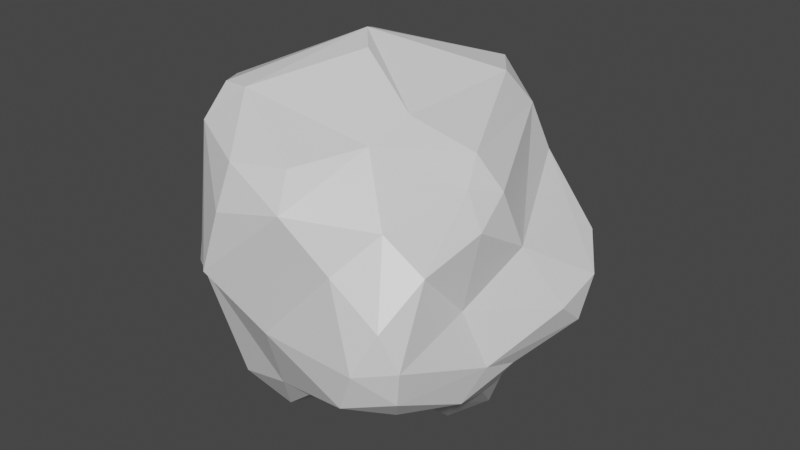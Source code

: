 # Source: rock13.blend  (saved by Blender 2.81.16; exported with 4.5.12 LTS)
import bpy
from mathutils import Matrix  # noqa: F401  (used for matrix-valued properties, if any)

bpy.ops.wm.read_factory_settings(use_empty=True)
scene = bpy.context.scene
scene.name = 'Scene'

# ---- collections
col_collection = bpy.data.collections.new('Collection'); scene.collection.children.link(col_collection)

# ---- materials (node trees are filled in below, after node groups)
mat_material = bpy.data.materials.new('Material')
mat_material.alpha_threshold = 0.0
mat_material.use_transparent_shadow = False
mat_material.line_color = (0.0, 0.0, 0.0, 1.0)

# ---- material node trees
mat_material.use_nodes = True; mat_material.node_tree.nodes.clear()
_N = mat_material.node_tree.nodes; _L = mat_material.node_tree.links
n0 = _N.new('ShaderNodeOutputMaterial'); n0.name = 'Material Output'; n0.location = (300, 300)
n1 = _N.new('ShaderNodeBsdfPrincipled'); n1.name = 'Principled BSDF'; n1.location = (10, 300)
n1.distribution = 'GGX'
n1.subsurface_method = 'BURLEY'
n1.inputs[2].default_value = 0.4
n1.inputs[3].default_value = 1.45
n1.inputs[27].default_value = (0.0, 0.0, 0.0, 1.0)
n1.inputs[28].default_value = 1.0
_L.new(n1.outputs[0], n0.inputs[0])
n0.is_active_output = True

# ---- world
world_world = bpy.data.worlds.new('World'); scene.world = world_world
world_world.use_nodes = True; world_world.node_tree.nodes.clear()
_N = world_world.node_tree.nodes; _L = world_world.node_tree.links
n0 = _N.new('ShaderNodeOutputWorld'); n0.name = 'World Output'; n0.location = (300, 300)
n1 = _N.new('ShaderNodeBackground'); n1.name = 'Background'; n1.location = (10, 300)
n1.inputs[0].default_value = (0.05088, 0.05088, 0.05088, 1.0)
_L.new(n1.outputs[0], n0.inputs[0])
n0.is_active_output = True
world_world.color = (0.05088, 0.05088, 0.05088)
world_world.use_sun_shadow = False
world_world.sun_shadow_jitter_overblur = 0.0

# ---- meshes
me_cube = bpy.data.meshes.new('Cube')
me_cube.from_pydata([(-0.6388, -0.1481, -0.6095), (-0.5797, -0.3912, -0.6766), (-0.5568, -0.5488, -0.438), (0.1337, 0.6529, -0.4946), (-0.1844, 0.6402, -0.5554), (-0.3164, 0.5578, -0.5725), (0.7052, 0.541, -0.183), (0.585, 0.7415, -0.2741), (-0.5556, -0.6535, 0.005929), (-0.6132, -0.4646, 0.197), (-0.5622, -0.558, 0.5512), (0.5817, -0.515, 0.2084), (0.5531, -0.7183, -0.02644), (0.6308, -0.6777, -0.2001), (0.5264, -0.5729, -0.5047), (-0.5391, 0.6004, 0.2787), (-0.6536, 0.5746, -0.2866), (-0.2899, -0.7088, 0.6036), (0.6547, -0.1317, 0.6109), (0.5977, -0.2486, 0.6268), (0.2874, -0.4399, 0.5271), (-0.4226, -0.5521, -0.7035), (-0.08831, -0.6374, -0.5768), (0.163, -0.6243, -0.5432), (-0.6118, -0.3723, 0.6583), (-0.5322, 0.3606, 0.4651), (-0.3676, 0.6649, 0.5763), (-0.05731, 0.5609, 0.6656), (0.04917, 0.6125, 0.6047), (0.6246, -0.07967, -0.614), (0.5061, 0.4279, -0.5741), (0.3189, 0.4878, 0.7251), (0.5018, 0.3887, 0.6193), (-0.1672, 0.4354, 0.6883), (0.2229, 0.4166, 0.8074), (-0.4088, 0.2705, 0.5584), (0.4104, 0.3095, 0.766), (-0.043, 0.1088, 0.8972), (-0.2059, 0.1354, 0.8788), (-0.54, -0.04523, 0.6628), (-0.1815, 0.00133, 0.9062), (0.3119, -0.2266, 0.6952), (-0.02463, -0.09856, 0.8805), (-0.5287, -0.2794, 0.7473), (-0.2797, -0.2788, 0.8147), (0.136, -0.426, 0.6316), (-0.3173, -0.5503, 0.7233), (-0.4995, -0.4881, 0.7288), (0.4197, -0.5308, 0.3048), (0.4723, -0.798, -0.2212), (0.4224, -0.7561, -0.4285), (0.3027, -0.724, 0.1463), (0.09218, -0.7695, 0.4419), (0.2399, -0.7827, -0.3858), (0.0625, -0.6948, 0.5446), (0.08579, -0.8077, 0.3294), (-0.05039, -0.7618, -0.2408), (-0.2416, -0.8408, -0.06525), (-0.11, -0.7933, 0.4861), (-0.2173, -0.8398, 0.3193), (-0.5357, -0.6228, -0.227), (-0.3523, -0.8351, 0.04897), (-0.4619, -0.6544, 0.587), (-0.6978, -0.5624, -0.1809), (-0.7569, -0.4432, -0.2732), (-0.6924, -0.2596, 0.5143), (-0.8111, -0.3146, -0.2094), (-0.8099, -0.4214, -0.08077), (-0.6994, -0.1614, -0.3888), (-0.8524, -0.2065, 0.07155), (-0.8591, -0.1055, 0.348), (-0.6577, -0.1095, 0.6083), (-0.6622, 0.1822, -0.4201), (-0.8411, -0.1049, 0.04048), (-0.8793, 0.001035, 0.4276), (-0.6728, 0.07429, -0.1536), (-0.9138, 0.1212, 0.3078), (-0.8212, 0.127, 0.4875), (-0.5727, 0.2139, -0.5223), (-0.7637, 0.3045, 0.0725), (-0.7915, 0.2684, 0.3854), (-0.7095, 0.4729, -0.315), (-0.7469, 0.4045, -0.2064), (-0.5856, 0.4889, -0.4249), (-0.7358, 0.3866, 0.1602), (-0.5722, 0.4344, 0.3834), (-0.7274, 0.5525, -0.1122), (0.3727, 0.531, -0.6034), (0.2575, 0.4281, -0.8253), (-0.1093, 0.5026, -0.7436), (-0.4234, 0.3486, -0.5362), (0.2942, 0.2546, -0.9413), (0.1931, 0.1178, -0.9403), (0.4859, 0.2484, -0.8076), (-0.2226, 0.1183, -0.6312), (0.4818, 0.09192, -0.8641), (0.002851, -0.09554, -0.7845), (0.2994, -0.039, -0.8907), (0.4099, 0.02053, -0.9023), (-0.5231, -0.1939, -0.7535), (0.5404, -0.2222, -0.6493), (-0.3391, -0.3128, -0.8457), (-0.09172, -0.1494, -0.7757), (0.08565, -0.222, -0.7335), (-0.4319, -0.4547, -0.8069), (-0.176, -0.447, -0.8311), (0.2188, -0.333, -0.5674), (-0.2308, -0.5499, -0.766), (0.05406, -0.5785, -0.5962), (0.7032, 0.4384, -0.3207), (0.6365, 0.6026, -0.007665), (0.5326, 0.4612, 0.389), (0.8793, 0.3841, -0.1151), (0.8444, 0.397, 0.1051), (0.6064, 0.184, -0.4795), (0.627, 0.3306, 0.3941), (0.9044, 0.2498, -0.233), (0.9567, 0.256, -0.06049), (0.9371, 0.1153, -0.2072), (0.9373, 0.1888, 0.04401), (0.7633, -0.0551, -0.404), (0.9379, 0.0378, -0.1042), (0.783, -0.066, 0.2037), (0.7537, -0.0008984, 0.2971), (0.7638, -0.1932, 0.4736), (0.7389, -0.2222, -0.3549), (0.6759, -0.3141, -0.5237), (0.7701, -0.1466, 0.1139), (0.694, -0.3385, 0.5134), (0.6508, -0.2927, -0.07572), (0.7604, -0.3307, 0.3424), (0.6362, -0.4762, 0.1101), (0.6054, -0.6616, -0.3708), (-0.6115, 0.6285, -0.1569), (-0.5336, 0.6299, 0.1562), (-0.3964, 0.6002, -0.4292), (-0.4214, 0.7708, 0.471), (-0.463, 0.6527, 0.07941), (-0.3374, 0.8537, 0.3324), (-0.2927, 0.8707, 0.4339), (-0.2551, 0.6151, -0.1226), (-0.2122, 0.8249, 0.5375), (-0.1171, 0.8594, 0.1455), (-0.03573, 0.6944, -0.3712), (0.01453, 0.8621, 0.2278), (0.09653, 0.9294, -0.1156), (0.2032, 0.9393, 0.04599), (0.1055, 0.7915, 0.2675), (0.257, 0.9547, -0.1867), (0.266, 0.5699, 0.3183), (0.3927, 0.9314, -0.1425), (0.3069, 0.8479, -0.3668), (0.4556, 0.8508, -0.3108), (0.438, 0.8494, -0.0004506), (0.5433, 0.6457, -0.4437), (0.5005, 0.6111, 0.1493)], [], [(27, 33, 38), (34, 37, 36), (38, 37, 34), (33, 35, 38), (36, 37, 41), (37, 42, 41), (37, 40, 42), (38, 39, 40), (39, 43, 40), (40, 43, 47), (47, 46, 44), (43, 24, 47), (44, 54, 45), (85, 35, 26), (49, 53, 50), (12, 51, 49), (51, 56, 49), (52, 55, 51), (50, 53, 22), (55, 57, 56), (52, 54, 58), (57, 60, 56), (60, 2, 22), (61, 8, 60), (61, 62, 8), (62, 9, 8), (62, 10, 9), (20, 45, 54), (60, 8, 63), (60, 63, 2), (108, 23, 22), (9, 10, 65), (8, 9, 70), (66, 73, 68), (65, 71, 74), (69, 76, 73), (72, 78, 0), (73, 76, 79), (76, 80, 84), (81, 83, 78), (84, 134, 86), (10, 24, 65), (83, 5, 90), (0, 78, 99), (64, 0, 1), (89, 92, 90), (88, 91, 89), (87, 30, 93), (90, 92, 94), (88, 93, 91), (95, 98, 91), (96, 102, 94), (92, 97, 96), (29, 100, 95), (97, 100, 103), (102, 103, 105), (104, 21, 1), (4, 88, 89), (3, 87, 88), (14, 23, 106), (106, 23, 108), (108, 22, 107), (99, 1, 0), (110, 111, 113), (30, 109, 114), (112, 116, 109), (32, 123, 115), (109, 116, 120), (116, 118, 120), (115, 122, 119), (120, 29, 114), (122, 127, 121), (124, 122, 123), (125, 126, 120), (127, 130, 129), (124, 128, 130), (125, 132, 126), (130, 11, 131), (132, 14, 126), (129, 131, 13), (11, 128, 48), (7, 6, 109), (128, 20, 48), (131, 12, 13), (30, 114, 29), (138, 142, 137), (142, 143, 140), (142, 145, 143), (141, 147, 144), (142, 144, 146), (145, 151, 143), (145, 146, 148), (152, 154, 151), (153, 7, 150), (155, 110, 153), (134, 137, 133), (26, 33, 141), (27, 28, 141), (28, 31, 111), (110, 6, 7), (27, 31, 28), (26, 35, 33), (36, 32, 31), (31, 27, 34), (34, 27, 38), (38, 35, 39), (18, 36, 19), (36, 41, 19), (42, 40, 44), (39, 71, 43), (41, 20, 19), (41, 45, 20), (42, 44, 45), (44, 46, 54), (85, 25, 35), (24, 43, 71), (47, 24, 10), (19, 20, 128), (18, 32, 36), (14, 132, 50), (48, 52, 51), (49, 56, 53), (52, 20, 54), (23, 50, 22), (51, 55, 56), (53, 56, 22), (58, 54, 17), (56, 60, 22), (57, 59, 61), (57, 61, 60), (61, 59, 62), (59, 17, 62), (11, 48, 12), (17, 54, 46), (21, 22, 2), (63, 8, 67), (64, 63, 67), (67, 8, 70), (64, 67, 66), (64, 68, 0), (66, 67, 69), (66, 69, 73), (68, 73, 75), (74, 70, 65), (68, 72, 0), (68, 75, 72), (71, 39, 77), (75, 73, 79), (72, 81, 78), (72, 75, 82), (79, 76, 84), (77, 85, 80), (77, 25, 85), (84, 80, 85), (86, 79, 84), (82, 86, 81), (82, 79, 86), (81, 86, 16), (81, 16, 83), (15, 134, 85), (65, 24, 71), (39, 25, 77), (133, 86, 134), (78, 83, 90), (90, 5, 89), (88, 87, 93), (78, 90, 94), (91, 93, 95), (78, 94, 102), (91, 98, 92), (93, 29, 95), (98, 95, 100), (96, 97, 103), (103, 102, 96), (1, 99, 104), (101, 102, 105), (103, 100, 106), (105, 103, 106), (14, 106, 100), (107, 105, 108), (108, 105, 106), (5, 4, 89), (4, 3, 88), (93, 30, 29), (107, 22, 21), (6, 112, 109), (30, 154, 109), (112, 110, 113), (116, 112, 117), (117, 112, 113), (117, 113, 119), (113, 115, 119), (114, 109, 120), (121, 118, 117), (115, 123, 122), (123, 32, 124), (119, 122, 121), (120, 118, 125), (32, 18, 124), (121, 129, 125), (121, 127, 129), (127, 122, 130), (128, 124, 18), (129, 130, 131), (125, 129, 13), (11, 130, 128), (128, 18, 19), (154, 7, 109), (110, 155, 111), (132, 125, 13), (29, 126, 100), (134, 15, 136), (136, 85, 26), (133, 140, 135), (133, 137, 140), (135, 140, 4), (134, 138, 137), (138, 136, 139), (4, 140, 143), (137, 142, 140), (139, 136, 141), (142, 139, 144), (4, 143, 3), (146, 145, 142), (141, 28, 147), (143, 151, 3), (145, 148, 151), (147, 146, 144), (147, 28, 149), (147, 149, 153), (147, 153, 146), (3, 151, 87), (148, 150, 152), (146, 153, 150), (149, 28, 111), (7, 154, 152), (153, 110, 7), (85, 136, 15), (33, 27, 141), (155, 149, 111), (87, 154, 30), (4, 5, 135), (151, 154, 87), (135, 5, 83), (36, 31, 34), (40, 37, 38), (44, 40, 47), (45, 41, 42), (35, 25, 39), (10, 62, 47), (132, 13, 49, 50), (115, 111, 32), (58, 59, 55, 52), (12, 49, 13), (50, 23, 14), (51, 12, 48), (52, 48, 20), (57, 55, 59), (63, 64, 1, 2), (17, 59, 58), (74, 76, 69, 70), (68, 64, 66), (67, 70, 69), (70, 9, 65), (102, 101, 99, 78), (71, 77, 74), (77, 76, 74), (76, 77, 80), (82, 75, 79), (81, 72, 82), (134, 84, 85), (133, 16, 86), (92, 89, 91), (96, 94, 92), (32, 111, 31), (98, 97, 92), (100, 97, 98), (101, 104, 99), (105, 104, 101), (104, 105, 107), (21, 104, 107), (2, 1, 21), (6, 110, 112), (115, 113, 111), (117, 118, 116), (121, 117, 119), (121, 125, 118), (29, 120, 126), (130, 122, 124), (11, 12, 131), (100, 126, 14), (135, 83, 16), (134, 136, 138), (141, 136, 26), (139, 142, 138), (46, 47, 62, 17), (144, 139, 141), (146, 150, 148), (151, 148, 152), (155, 153, 149), (152, 150, 7), (133, 135, 16)])
_uv = me_cube.uv_layers.new(name='UVMap')
_uv.uv.foreach_set('vector', [0.7656, 0.5152, 0.7868, 0.5374, 0.7864, 0.5997, 0.7174, 0.544, 0.7573, 0.6061, 0.6833, 0.5625, 0.7864, 0.5997, 0.7573, 0.6061, 0.7174, 0.544, 0.7868, 0.5374, 0.8458, 0.5555, 0.7864, 0.5997, 0.6833, 0.5625, 0.7573, 0.6061, 0.6916, 0.6782, 0.7573, 0.6061, 0.7543, 0.6434, 0.6916, 0.6782, 0.7573, 0.6061, 0.7809, 0.6293, 0.7543, 0.6434, 0.7864, 0.5997, 0.8529, 0.6263, 0.7809, 0.6293, 0.8529, 0.6263, 0.8479, 0.6758, 0.7809, 0.6293, 0.7809, 0.6293, 0.8479, 0.6758, 0.8419, 0.7188, 0.8419, 0.7188, 0.8059, 0.7281, 0.7984, 0.6777, 0.8479, 0.6758, 0.8671, 0.696, 0.8419, 0.7188, 0.7984, 0.6777, 0.7603, 0.7525, 0.7273, 0.7239, 0.875, 0.5167, 0.8458, 0.5555, 0.8216, 0.4997, 0.4539, 0.7991, 0.4251, 0.8384, 0.4123, 0.8107, 0.4983, 0.7787, 0.5285, 0.8216, 0.4539, 0.7991, 0.5285, 0.8216, 0.4476, 0.8892, 0.4539, 0.7991, 0.5872, 0.8624, 0.5629, 0.8632, 0.5285, 0.8216, 0.4123, 0.8107, 0.4251, 0.8384, 0.3756, 0.8919, 0.5629, 0.8632, 0.4897, 0.9201, 0.4476, 0.8892, 0.5872, 0.8624, 0.6146, 0.8689, 0.5887, 0.8977, 0.4897, 0.9201, 0.463, 0.9725, 0.4476, 0.8892, 0.463, 0.9725, 0.4008, 0.9943, 0.3756, 0.8919, 0.5078, 0.9364, 0.4958, 0.9878, 0.463, 0.9725, 0.5078, 0.9364, 0.6129, 0.9632, 0.4958, 0.9878, 0.6129, 0.9632, 0.5493, 0.9982, 0.4958, 0.9878, 0.6129, 0.9632, 0.6183, 0.9921, 0.5493, 0.9982, 0.6422, 0.8162, 0.6336, 0.8612, 0.6146, 0.8689, 0.463, 0.9725, 0.4958, 0.9878, 0.4618, 1.0, 0.463, 0.9725, 0.4618, 1.0, 0.4008, 0.9943, 0.367, 0.8641, 0.3752, 0.8518, 0.3756, 0.8919, 0.5527, 0.02698, 0.6198, 0.01116, 0.5983, 0.07128, 0.4914, 0.000447, 0.5527, 0.02698, 0.5617, 0.1025, 0.4638, 0.06795, 0.5021, 0.1085, 0.4234, 0.09069, 0.5983, 0.07128, 0.6218, 0.1049, 0.571, 0.123, 0.5135, 0.08817, 0.55, 0.1481, 0.5021, 0.1085, 0.4158, 0.1669, 0.3836, 0.1728, 0.3806, 0.09548, 0.5021, 0.1085, 0.55, 0.1481, 0.5066, 0.1783, 0.55, 0.1481, 0.5708, 0.1736, 0.5328, 0.2101, 0.4386, 0.2154, 0.4107, 0.2282, 0.3836, 0.1728, 0.5328, 0.2101, 0.5294, 0.2675, 0.4797, 0.2273, 0.6198, 0.01116, 0.625, 0.06282, 0.5983, 0.07128, 0.4107, 0.2282, 0.3743, 0.3053, 0.375, 0.2057, 0.3806, 0.09548, 0.3836, 0.1728, 0.375, 0.125, 0.4498, 0.03941, 0.3806, 0.09548, 0.3759, 0.05368, 0.2276, 0.5278, 0.2771, 0.6074, 0.145, 0.548, 0.2855, 0.5448, 0.292, 0.579, 0.2276, 0.5278, 0.3062, 0.4885, 0.3402, 0.5125, 0.3284, 0.5744, 0.145, 0.548, 0.2771, 0.6074, 0.1948, 0.5954, 0.2855, 0.5448, 0.3284, 0.5744, 0.292, 0.579, 0.3266, 0.6048, 0.3133, 0.6202, 0.292, 0.579, 0.2463, 0.643, 0.2294, 0.6583, 0.1948, 0.5954, 0.2771, 0.6074, 0.2958, 0.6334, 0.2463, 0.643, 0.37, 0.6393, 0.3409, 0.6809, 0.3266, 0.6048, 0.2958, 0.6334, 0.3409, 0.6809, 0.2634, 0.6754, 0.2294, 0.6583, 0.2634, 0.6754, 0.2185, 0.7038, 0.1748, 0.7052, 0.1683, 0.7349, 0.1359, 0.6963, 0.2218, 0.4973, 0.2855, 0.5448, 0.2276, 0.5278, 0.2763, 0.4883, 0.3062, 0.4885, 0.2855, 0.5448, 0.3638, 0.7778, 0.2893, 0.7658, 0.2928, 0.7164, 0.2928, 0.7164, 0.2893, 0.7658, 0.2548, 0.7515, 0.2548, 0.7515, 0.2324, 0.7537, 0.2085, 0.7251, 0.1529, 0.6628, 0.1359, 0.6963, 0.125, 0.6584, 0.4953, 0.4981, 0.6281, 0.4931, 0.5205, 0.5481, 0.3402, 0.5125, 0.4247, 0.5311, 0.3848, 0.5738, 0.4771, 0.554, 0.4548, 0.5769, 0.4247, 0.5311, 0.6627, 0.5324, 0.5607, 0.6205, 0.5927, 0.5434, 0.4247, 0.5311, 0.4548, 0.5769, 0.4182, 0.636, 0.4548, 0.5769, 0.4618, 0.6028, 0.4182, 0.636, 0.5927, 0.5434, 0.5374, 0.6368, 0.5081, 0.5913, 0.4182, 0.636, 0.37, 0.6393, 0.3848, 0.5738, 0.5374, 0.6368, 0.5201, 0.6596, 0.4799, 0.6186, 0.5947, 0.6647, 0.5374, 0.6368, 0.5607, 0.6205, 0.4294, 0.6786, 0.3883, 0.6925, 0.4182, 0.636, 0.5201, 0.6596, 0.5732, 0.6962, 0.4834, 0.6979, 0.5947, 0.6647, 0.6123, 0.7021, 0.5732, 0.6962, 0.4294, 0.6786, 0.4125, 0.7737, 0.3883, 0.6925, 0.5732, 0.6962, 0.5548, 0.7559, 0.5253, 0.732, 0.4125, 0.7737, 0.3705, 0.7934, 0.3883, 0.6925, 0.4834, 0.6979, 0.5253, 0.732, 0.4548, 0.7665, 0.5548, 0.7559, 0.6123, 0.7021, 0.5802, 0.7777, 0.4416, 0.4689, 0.4554, 0.5112, 0.4247, 0.5311, 0.6123, 0.7021, 0.6422, 0.8162, 0.5802, 0.7777, 0.5253, 0.732, 0.4983, 0.7787, 0.4548, 0.7665, 0.3402, 0.5125, 0.3848, 0.5738, 0.37, 0.6393, 0.5568, 0.3157, 0.5206, 0.3517, 0.5089, 0.2889, 0.5206, 0.3517, 0.4218, 0.3629, 0.4736, 0.3164, 0.5206, 0.3517, 0.4805, 0.3834, 0.4218, 0.3629, 0.592, 0.3381, 0.553, 0.3916, 0.5393, 0.3764, 0.5206, 0.3517, 0.5393, 0.3764, 0.5077, 0.4059, 0.4805, 0.3834, 0.4285, 0.4193, 0.4218, 0.3629, 0.4805, 0.3834, 0.5077, 0.4059, 0.4671, 0.4101, 0.4387, 0.4435, 0.3971, 0.4685, 0.4285, 0.4193, 0.5002, 0.4423, 0.4416, 0.4689, 0.4734, 0.4325, 0.5375, 0.474, 0.4953, 0.4981, 0.5002, 0.4423, 0.5294, 0.2675, 0.5089, 0.2889, 0.4663, 0.2529, 0.6141, 0.3036, 0.6263, 0.3269, 0.592, 0.3381, 0.6278, 0.3483, 0.6245, 0.3796, 0.592, 0.3381, 0.6245, 0.3796, 0.6452, 0.426, 0.6183, 0.4928, 0.4953, 0.4981, 0.4554, 0.5112, 0.4416, 0.4689, 0.7656, 0.5152, 0.7025, 0.5186, 0.7395, 0.4932, 0.8216, 0.4997, 0.8458, 0.5555, 0.7868, 0.5374, 0.6833, 0.5625, 0.6627, 0.5324, 0.7025, 0.5186, 0.7025, 0.5186, 0.7656, 0.5152, 0.7174, 0.544, 0.7174, 0.544, 0.7656, 0.5152, 0.7864, 0.5997, 0.7864, 0.5997, 0.8458, 0.5555, 0.8529, 0.6263, 0.6289, 0.654, 0.6833, 0.5625, 0.6416, 0.6857, 0.6833, 0.5625, 0.6916, 0.6782, 0.6416, 0.6857, 0.7543, 0.6434, 0.7809, 0.6293, 0.7984, 0.6777, 0.8529, 0.6263, 0.8743, 0.648, 0.8479, 0.6758, 0.6916, 0.6782, 0.6978, 0.7439, 0.6416, 0.6857, 0.6916, 0.6782, 0.7273, 0.7239, 0.6978, 0.7439, 0.7543, 0.6434, 0.7984, 0.6777, 0.7273, 0.7239, 0.7984, 0.6777, 0.8059, 0.7281, 0.7603, 0.7525, 0.875, 0.5167, 0.8748, 0.5472, 0.8458, 0.5555, 0.8671, 0.696, 0.8479, 0.6758, 0.8743, 0.648, 0.8419, 0.7188, 0.8671, 0.696, 0.8663, 0.7456, 0.6416, 0.6857, 0.6978, 0.7439, 0.6123, 0.7021, 0.6289, 0.654, 0.6627, 0.5324, 0.6833, 0.5625, 0.3705, 0.7934, 0.4125, 0.7737, 0.4123, 0.8107, 0.5802, 0.7777, 0.5872, 0.8624, 0.5285, 0.8216, 0.4539, 0.7991, 0.4476, 0.8892, 0.4251, 0.8384, 0.5872, 0.8624, 0.6422, 0.8162, 0.6146, 0.8689, 0.3752, 0.8518, 0.4123, 0.8107, 0.3756, 0.8919, 0.5285, 0.8216, 0.5629, 0.8632, 0.4476, 0.8892, 0.4251, 0.8384, 0.4476, 0.8892, 0.3756, 0.8919, 0.5887, 0.8977, 0.6146, 0.8689, 0.6085, 0.9312, 0.4476, 0.8892, 0.463, 0.9725, 0.3756, 0.8919, 0.4897, 0.9201, 0.5618, 0.9115, 0.5078, 0.9364, 0.4897, 0.9201, 0.5078, 0.9364, 0.463, 0.9725, 0.5078, 0.9364, 0.5618, 0.9115, 0.6129, 0.9632, 0.5618, 0.9115, 0.6085, 0.9312, 0.6129, 0.9632, 0.5548, 0.7559, 0.5802, 0.7777, 0.4983, 0.7787, 0.6085, 0.9312, 0.6146, 0.8689, 0.6266, 0.9184, 0.3744, 0.9422, 0.3756, 0.8919, 0.4008, 0.9943, 0.4662, 0.02049, 0.4914, 0.000447, 0.4846, 0.0488, 0.4498, 0.03941, 0.4662, 0.02049, 0.4846, 0.0488, 0.4846, 0.0488, 0.4914, 0.000447, 0.5617, 0.1025, 0.4498, 0.03941, 0.4846, 0.0488, 0.4638, 0.06795, 0.4498, 0.03941, 0.4234, 0.09069, 0.3806, 0.09548, 0.4638, 0.06795, 0.4846, 0.0488, 0.5135, 0.08817, 0.4638, 0.06795, 0.5135, 0.08817, 0.5021, 0.1085, 0.4234, 0.09069, 0.5021, 0.1085, 0.4671, 0.1401, 0.571, 0.123, 0.5617, 0.1025, 0.5983, 0.07128, 0.4234, 0.09069, 0.4158, 0.1669, 0.3806, 0.09548, 0.4234, 0.09069, 0.4671, 0.1401, 0.4158, 0.1669, 0.6218, 0.1049, 0.6237, 0.1337, 0.5851, 0.1462, 0.4671, 0.1401, 0.5021, 0.1085, 0.5066, 0.1783, 0.4158, 0.1669, 0.4386, 0.2154, 0.3836, 0.1728, 0.4158, 0.1669, 0.4671, 0.1401, 0.4583, 0.2012, 0.5066, 0.1783, 0.55, 0.1481, 0.5328, 0.2101, 0.5851, 0.1462, 0.5879, 0.2237, 0.5708, 0.1736, 0.5851, 0.1462, 0.6158, 0.2092, 0.5879, 0.2237, 0.5328, 0.2101, 0.5708, 0.1736, 0.5879, 0.2237, 0.4797, 0.2273, 0.5066, 0.1783, 0.5328, 0.2101, 0.4583, 0.2012, 0.4797, 0.2273, 0.4386, 0.2154, 0.4583, 0.2012, 0.5066, 0.1783, 0.4797, 0.2273, 0.4386, 0.2154, 0.4797, 0.2273, 0.4427, 0.2383, 0.4386, 0.2154, 0.4427, 0.2383, 0.4107, 0.2282, 0.5615, 0.258, 0.5294, 0.2675, 0.5879, 0.2237, 0.5983, 0.07128, 0.625, 0.06282, 0.6218, 0.1049, 0.6237, 0.1337, 0.6158, 0.2092, 0.5851, 0.1462, 0.4663, 0.2529, 0.4797, 0.2273, 0.5294, 0.2675, 0.3836, 0.1728, 0.4107, 0.2282, 0.375, 0.2057, 0.145, 0.548, 0.1837, 0.5051, 0.2276, 0.5278, 0.2855, 0.5448, 0.3062, 0.4885, 0.3284, 0.5744, 0.128, 0.5997, 0.145, 0.548, 0.1948, 0.5954, 0.292, 0.579, 0.3284, 0.5744, 0.3266, 0.6048, 0.128, 0.5997, 0.1948, 0.5954, 0.2294, 0.6583, 0.292, 0.579, 0.3133, 0.6202, 0.2771, 0.6074, 0.3284, 0.5744, 0.37, 0.6393, 0.3266, 0.6048, 0.3133, 0.6202, 0.3266, 0.6048, 0.3409, 0.6809, 0.2463, 0.643, 0.2958, 0.6334, 0.2634, 0.6754, 0.2634, 0.6754, 0.2294, 0.6583, 0.2463, 0.643, 0.1359, 0.6963, 0.1529, 0.6628, 0.1748, 0.7052, 0.1903, 0.6801, 0.2294, 0.6583, 0.2185, 0.7038, 0.2634, 0.6754, 0.3409, 0.6809, 0.2928, 0.7164, 0.2185, 0.7038, 0.2634, 0.6754, 0.2928, 0.7164, 0.3638, 0.7778, 0.2928, 0.7164, 0.3409, 0.6809, 0.2085, 0.7251, 0.2185, 0.7038, 0.2548, 0.7515, 0.2548, 0.7515, 0.2185, 0.7038, 0.2928, 0.7164, 0.1837, 0.5051, 0.2218, 0.4973, 0.2276, 0.5278, 0.2218, 0.4973, 0.2763, 0.4883, 0.2855, 0.5448, 0.3284, 0.5744, 0.3402, 0.5125, 0.37, 0.6393, 0.2085, 0.7251, 0.2324, 0.7537, 0.1683, 0.7349, 0.4554, 0.5112, 0.4771, 0.554, 0.4247, 0.5311, 0.3402, 0.5125, 0.3971, 0.4685, 0.4247, 0.5311, 0.4771, 0.554, 0.4953, 0.4981, 0.5205, 0.5481, 0.4548, 0.5769, 0.4771, 0.554, 0.4886, 0.58, 0.4886, 0.58, 0.4771, 0.554, 0.5205, 0.5481, 0.4886, 0.58, 0.5205, 0.5481, 0.5081, 0.5913, 0.5205, 0.5481, 0.5927, 0.5434, 0.5081, 0.5913, 0.3848, 0.5738, 0.4247, 0.5311, 0.4182, 0.636, 0.4799, 0.6186, 0.4618, 0.6028, 0.4886, 0.58, 0.5927, 0.5434, 0.5607, 0.6205, 0.5374, 0.6368, 0.5607, 0.6205, 0.6627, 0.5324, 0.5947, 0.6647, 0.5081, 0.5913, 0.5374, 0.6368, 0.4799, 0.6186, 0.4182, 0.636, 0.4618, 0.6028, 0.4294, 0.6786, 0.6627, 0.5324, 0.6289, 0.654, 0.5947, 0.6647, 0.4799, 0.6186, 0.4834, 0.6979, 0.4294, 0.6786, 0.4799, 0.6186, 0.5201, 0.6596, 0.4834, 0.6979, 0.5201, 0.6596, 0.5374, 0.6368, 0.5732, 0.6962, 0.6123, 0.7021, 0.5947, 0.6647, 0.6289, 0.654, 0.4834, 0.6979, 0.5732, 0.6962, 0.5253, 0.732, 0.4294, 0.6786, 0.4834, 0.6979, 0.4548, 0.7665, 0.5548, 0.7559, 0.5732, 0.6962, 0.6123, 0.7021, 0.6123, 0.7021, 0.6289, 0.654, 0.6416, 0.6857, 0.3971, 0.4685, 0.4416, 0.4689, 0.4247, 0.5311, 0.4953, 0.4981, 0.5375, 0.474, 0.6281, 0.4931, 0.4125, 0.7737, 0.4294, 0.6786, 0.4548, 0.7665, 0.37, 0.6393, 0.3883, 0.6925, 0.3409, 0.6809, 0.5294, 0.2675, 0.5615, 0.258, 0.5865, 0.2973, 0.5865, 0.2973, 0.5879, 0.2237, 0.6141, 0.3036, 0.4663, 0.2529, 0.4736, 0.3164, 0.4016, 0.2851, 0.4663, 0.2529, 0.5089, 0.2889, 0.4736, 0.3164, 0.4016, 0.2851, 0.4736, 0.3164, 0.386, 0.3349, 0.5294, 0.2675, 0.5568, 0.3157, 0.5089, 0.2889, 0.5568, 0.3157, 0.5865, 0.2973, 0.5726, 0.3247, 0.386, 0.3349, 0.4736, 0.3164, 0.4218, 0.3629, 0.5089, 0.2889, 0.5206, 0.3517, 0.4736, 0.3164, 0.5726, 0.3247, 0.5865, 0.2973, 0.592, 0.3381, 0.5206, 0.3517, 0.5726, 0.3247, 0.5393, 0.3764, 0.386, 0.3349, 0.4218, 0.3629, 0.3878, 0.3944, 0.5077, 0.4059, 0.4805, 0.3834, 0.5206, 0.3517, 0.592, 0.3381, 0.6245, 0.3796, 0.553, 0.3916, 0.4218, 0.3629, 0.4285, 0.4193, 0.3878, 0.3944, 0.4805, 0.3834, 0.4671, 0.4101, 0.4285, 0.4193, 0.553, 0.3916, 0.5077, 0.4059, 0.5393, 0.3764, 0.553, 0.3916, 0.6245, 0.3796, 0.5849, 0.428, 0.553, 0.3916, 0.5849, 0.428, 0.5002, 0.4423, 0.553, 0.3916, 0.5002, 0.4423, 0.5077, 0.4059, 0.3878, 0.3944, 0.4285, 0.4193, 0.3539, 0.4316, 0.4671, 0.4101, 0.4734, 0.4325, 0.4387, 0.4435, 0.5077, 0.4059, 0.5002, 0.4423, 0.4734, 0.4325, 0.5849, 0.428, 0.6245, 0.3796, 0.6183, 0.4928, 0.4416, 0.4689, 0.3971, 0.4685, 0.4387, 0.4435, 0.5002, 0.4423, 0.4953, 0.4981, 0.4416, 0.4689, 0.5879, 0.2237, 0.5865, 0.2973, 0.5615, 0.258, 0.6263, 0.3269, 0.6278, 0.3483, 0.592, 0.3381, 0.5375, 0.474, 0.5849, 0.428, 0.6281, 0.4931, 0.3539, 0.4316, 0.3971, 0.4685, 0.3407, 0.45, 0.386, 0.3349, 0.3743, 0.3053, 0.4016, 0.2851, 0.4285, 0.4193, 0.3971, 0.4685, 0.3539, 0.4316, 0.4016, 0.2851, 0.3743, 0.3053, 0.4107, 0.2282, 0.6833, 0.5625, 0.7025, 0.5186, 0.7174, 0.544, 0.7809, 0.6293, 0.7573, 0.6061, 0.7864, 0.5997, 0.7984, 0.6777, 0.7809, 0.6293, 0.8419, 0.7188, 0.7273, 0.7239, 0.6916, 0.6782, 0.7543, 0.6434, 0.8458, 0.5555, 0.8748, 0.5472, 0.8529, 0.6263, 0.8663, 0.7456, 0.8397, 0.7501, 0.8419, 0.7188, 0.4125, 0.7737, 0.4548, 0.7665, 0.4539, 0.7991, 0.4123, 0.8107, 0.5927, 0.5434, 0.6281, 0.4931, 0.6627, 0.5324, 0.5887, 0.8977, 0.5618, 0.9115, 0.5629, 0.8632, 0.5872, 0.8624, 0.4983, 0.7787, 0.4539, 0.7991, 0.4548, 0.7665, 0.4123, 0.8107, 0.3752, 0.8518, 0.3705, 0.7934, 0.5285, 0.8216, 0.4983, 0.7787, 0.5802, 0.7777, 0.5872, 0.8624, 0.5802, 0.7777, 0.6422, 0.8162, 0.4897, 0.9201, 0.5629, 0.8632, 0.5618, 0.9115, 0.4662, 0.02049, 0.4498, 0.03941, 0.3759, 0.05368, 0.3995, 0.0079, 0.6085, 0.9312, 0.5618, 0.9115, 0.5887, 0.8977, 0.571, 0.123, 0.55, 0.1481, 0.5135, 0.08817, 0.5617, 0.1025, 0.4234, 0.09069, 0.4498, 0.03941, 0.4638, 0.06795, 0.4846, 0.0488, 0.5617, 0.1025, 0.5135, 0.08817, 0.5617, 0.1025, 0.5527, 0.02698, 0.5983, 0.07128, 0.2294, 0.6583, 0.1903, 0.6801, 0.1529, 0.6628, 0.128, 0.5997, 0.6218, 0.1049, 0.5851, 0.1462, 0.571, 0.123, 0.5851, 0.1462, 0.55, 0.1481, 0.571, 0.123, 0.55, 0.1481, 0.5851, 0.1462, 0.5708, 0.1736, 0.4583, 0.2012, 0.4671, 0.1401, 0.5066, 0.1783, 0.4386, 0.2154, 0.4158, 0.1669, 0.4583, 0.2012, 0.5294, 0.2675, 0.5328, 0.2101, 0.5879, 0.2237, 0.4663, 0.2529, 0.4427, 0.2383, 0.4797, 0.2273, 0.2771, 0.6074, 0.2276, 0.5278, 0.292, 0.579, 0.2463, 0.643, 0.1948, 0.5954, 0.2771, 0.6074, 0.6627, 0.5324, 0.6281, 0.4931, 0.7025, 0.5186, 0.3133, 0.6202, 0.2958, 0.6334, 0.2771, 0.6074, 0.3409, 0.6809, 0.2958, 0.6334, 0.3133, 0.6202, 0.1903, 0.6801, 0.1748, 0.7052, 0.1529, 0.6628, 0.2185, 0.7038, 0.1748, 0.7052, 0.1903, 0.6801, 0.1748, 0.7052, 0.2185, 0.7038, 0.2085, 0.7251, 0.1683, 0.7349, 0.1748, 0.7052, 0.2085, 0.7251, 0.1256, 0.7421, 0.1359, 0.6963, 0.1683, 0.7349, 0.4554, 0.5112, 0.4953, 0.4981, 0.4771, 0.554, 0.5927, 0.5434, 0.5205, 0.5481, 0.6281, 0.4931, 0.4886, 0.58, 0.4618, 0.6028, 0.4548, 0.5769, 0.4799, 0.6186, 0.4886, 0.58, 0.5081, 0.5913, 0.4799, 0.6186, 0.4294, 0.6786, 0.4618, 0.6028, 0.37, 0.6393, 0.4182, 0.636, 0.3883, 0.6925, 0.5732, 0.6962, 0.5374, 0.6368, 0.5947, 0.6647, 0.5548, 0.7559, 0.4983, 0.7787, 0.5253, 0.732, 0.3409, 0.6809, 0.3883, 0.6925, 0.3705, 0.7934, 0.4016, 0.2851, 0.4107, 0.2282, 0.4427, 0.2383, 0.5294, 0.2675, 0.5865, 0.2973, 0.5568, 0.3157, 0.592, 0.3381, 0.5865, 0.2973, 0.6141, 0.3036, 0.5726, 0.3247, 0.5206, 0.3517, 0.5568, 0.3157, 0.8059, 0.7281, 0.8419, 0.7188, 0.8397, 0.7501, 0.8132, 0.7507, 0.5393, 0.3764, 0.5726, 0.3247, 0.592, 0.3381, 0.5077, 0.4059, 0.4734, 0.4325, 0.4671, 0.4101, 0.4285, 0.4193, 0.4671, 0.4101, 0.4387, 0.4435, 0.5375, 0.474, 0.5002, 0.4423, 0.5849, 0.428, 0.4387, 0.4435, 0.4734, 0.4325, 0.4416, 0.4689, 0.4663, 0.2529, 0.4016, 0.2851, 0.4427, 0.2383])
me_cube.materials.append(mat_material)
me_cube.use_remesh_preserve_volume = False
me_cube.use_remesh_preserve_attributes = False
me_cube.use_mirror_vertex_groups = False
me_cube.update()

# ---- objects
ob_cube = bpy.data.objects.new('Cube', me_cube)

# ---- transforms, parenting, visibility, modifiers, constraints
ob_cube.location = (0.0, 0.0, 0.0)
ob_cube.lock_rotations_4d = False
ob_cube.empty_display_type = 'ARROWS'
ob_cube.lineart.crease_threshold = 0.0
_m = ob_cube.modifiers.new('Decimate', 'DECIMATE')
_m.ratio = 0.7014

# ---- collection membership
col_collection.objects.link(ob_cube)

# ---- scene / render settings (as saved in the file)
scene.frame_start = 1; scene.frame_end = 250; scene.frame_set(1)
scene.render.engine = 'BLENDER_EEVEE_NEXT'
scene.cycles.use_denoising = False
scene.cycles.samples = 128
scene.cycles.sampling_pattern = 'TABULATED_SOBOL'
scene.cycles.use_adaptive_sampling = False
scene.cycles.use_light_tree = False
scene.view_settings.view_transform = 'Filmic'
bpy.context.view_layer.update()

# ---- added for rendering (the .blend has no active camera and no usable light): camera, sun
cam_auto = bpy.data.cameras.new('AutoCamera')
cam_auto.lens = 50.0
cam_auto.sensor_width = 36.0
cam_auto.clip_end = 1000.0
ob_auto_camera = bpy.data.objects.new('AutoCamera', cam_auto)
scene.collection.objects.link(ob_auto_camera)
ob_auto_camera.location = (2.98606, -3.50057, 2.35768)
ob_auto_camera.rotation_euler = (1.09748, -7.21219e-08, 0.694738)
scene.camera = ob_auto_camera
light_auto_sun = bpy.data.lights.new('AutoSun', 'SUN')
light_auto_sun.energy = 3.0
light_auto_sun.angle = 0.0523599
ob_auto_sun = bpy.data.objects.new('AutoSun', light_auto_sun)
scene.collection.objects.link(ob_auto_sun)
ob_auto_sun.rotation_euler = (0.872665, 0.174533, 0.523599)
bpy.context.view_layer.update()

